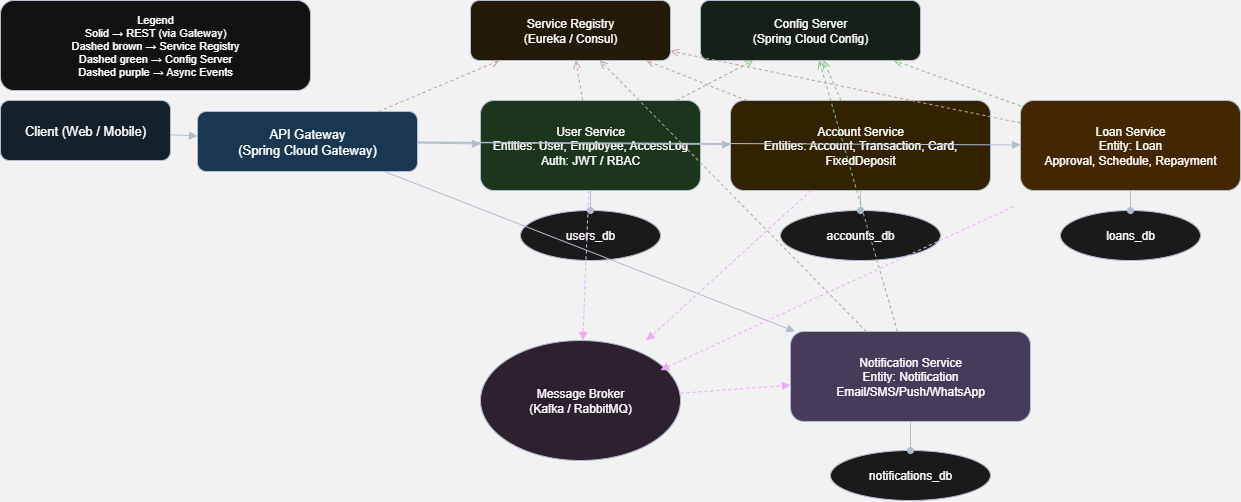

The diagram above was exported from draw.io. Its source (the exported page's mxGraphModel, read from the mxfile embedded in the PNG):
<mxGraphModel dx="1297" dy="930" grid="0" gridSize="10" guides="1" tooltips="1" connect="1" arrows="0" fold="1" page="0" pageScale="1" pageWidth="850" pageHeight="1100" background="light-dark(#ffffff, #f2f2f2)" math="0" shadow="0">
  <root>
    <mxCell id="0" />
    <mxCell id="1" parent="0" />
    <mxCell id="IYKWDMGzp0T9fNrcSeHY-1" value="Client (Web / Mobile)" style="rounded=1;whiteSpace=wrap;html=1;fontSize=13;strokeColor=#2F3B52;fillColor=#E3F2FD;" vertex="1" parent="1">
      <mxGeometry x="40" y="120" width="170" height="60" as="geometry" />
    </mxCell>
    <mxCell id="IYKWDMGzp0T9fNrcSeHY-2" value="API Gateway&#10;(Spring Cloud Gateway)" style="rounded=1;whiteSpace=wrap;html=1;fontSize=13;strokeColor=#2F3B52;fillColor=#BBDEFB;" vertex="1" parent="1">
      <mxGeometry x="237" y="131" width="220" height="60" as="geometry" />
    </mxCell>
    <mxCell id="IYKWDMGzp0T9fNrcSeHY-3" value="Service Registry&#10;(Eureka / Consul)" style="rounded=1;whiteSpace=wrap;html=1;fontSize=12;strokeColor=#2F3B52;fillColor=#FFF3E0;" vertex="1" parent="1">
      <mxGeometry x="510" y="20" width="200" height="60" as="geometry" />
    </mxCell>
    <mxCell id="IYKWDMGzp0T9fNrcSeHY-4" value="Config Server&#10;(Spring Cloud Config)" style="rounded=1;whiteSpace=wrap;html=1;fontSize=12;strokeColor=#2F3B52;fillColor=#E8F5E9;" vertex="1" parent="1">
      <mxGeometry x="740" y="20" width="220" height="60" as="geometry" />
    </mxCell>
    <mxCell id="IYKWDMGzp0T9fNrcSeHY-5" value="Message Broker&#10;(Kafka / RabbitMQ)" style="shape=ellipse;whiteSpace=wrap;html=1;fontSize=12;strokeColor=#2F3B52;fillColor=#F3E5F5;" vertex="1" parent="1">
      <mxGeometry x="520" y="360" width="200" height="120" as="geometry" />
    </mxCell>
    <mxCell id="IYKWDMGzp0T9fNrcSeHY-6" value="User Service&#10;Entities: User, Employee, AccessLog&#10;Auth: JWT / RBAC" style="rounded=1;whiteSpace=wrap;html=1;fontSize=12;strokeColor=#2F3B52;fillColor=#C8E6C9;" vertex="1" parent="1">
      <mxGeometry x="520" y="120" width="220" height="90" as="geometry" />
    </mxCell>
    <mxCell id="IYKWDMGzp0T9fNrcSeHY-7" value="users_db" style="shape=ellipse;whiteSpace=wrap;html=1;fontSize=12;strokeColor=#2F3B52;fillColor=#F5F5F5;" vertex="1" parent="1">
      <mxGeometry x="560" y="230" width="140" height="50" as="geometry" />
    </mxCell>
    <mxCell id="IYKWDMGzp0T9fNrcSeHY-8" value="Account Service&#10;Entities: Account, Transaction, Card, FixedDeposit" style="rounded=1;whiteSpace=wrap;html=1;fontSize=12;strokeColor=#2F3B52;fillColor=#FFECB3;" vertex="1" parent="1">
      <mxGeometry x="770" y="120" width="260" height="90" as="geometry" />
    </mxCell>
    <mxCell id="IYKWDMGzp0T9fNrcSeHY-9" value="accounts_db" style="shape=ellipse;whiteSpace=wrap;html=1;fontSize=12;strokeColor=#2F3B52;fillColor=#F5F5F5;" vertex="1" parent="1">
      <mxGeometry x="820" y="230" width="160" height="50" as="geometry" />
    </mxCell>
    <mxCell id="IYKWDMGzp0T9fNrcSeHY-10" value="Loan Service&#10;Entity: Loan&#10;Approval, Schedule, Repayment" style="rounded=1;whiteSpace=wrap;html=1;fontSize=12;strokeColor=#2F3B52;fillColor=#FFE0B2;" vertex="1" parent="1">
      <mxGeometry x="1060" y="120" width="220" height="90" as="geometry" />
    </mxCell>
    <mxCell id="IYKWDMGzp0T9fNrcSeHY-11" value="loans_db" style="shape=ellipse;whiteSpace=wrap;html=1;fontSize=12;strokeColor=#2F3B52;fillColor=#F5F5F5;" vertex="1" parent="1">
      <mxGeometry x="1100" y="230" width="140" height="50" as="geometry" />
    </mxCell>
    <mxCell id="IYKWDMGzp0T9fNrcSeHY-12" value="Notification Service&#10;Entity: Notification&#10;Email/SMS/Push/WhatsApp" style="rounded=1;whiteSpace=wrap;html=1;fontSize=12;strokeColor=#2F3B52;fillColor=#D1C4E9;" vertex="1" parent="1">
      <mxGeometry x="830" y="351" width="240" height="90" as="geometry" />
    </mxCell>
    <mxCell id="IYKWDMGzp0T9fNrcSeHY-13" value="notifications_db" style="shape=ellipse;whiteSpace=wrap;html=1;fontSize=12;strokeColor=#2F3B52;fillColor=#F5F5F5;" vertex="1" parent="1">
      <mxGeometry x="870" y="470" width="160" height="50" as="geometry" />
    </mxCell>
    <mxCell id="IYKWDMGzp0T9fNrcSeHY-14" style="endArrow=block;strokeColor=#2F3B52;" edge="1" parent="1" source="IYKWDMGzp0T9fNrcSeHY-1" target="IYKWDMGzp0T9fNrcSeHY-2">
      <mxGeometry relative="1" as="geometry" />
    </mxCell>
    <mxCell id="IYKWDMGzp0T9fNrcSeHY-15" style="endArrow=block;strokeColor=#2F3B52;" edge="1" parent="1" source="IYKWDMGzp0T9fNrcSeHY-2" target="IYKWDMGzp0T9fNrcSeHY-6">
      <mxGeometry relative="1" as="geometry" />
    </mxCell>
    <mxCell id="IYKWDMGzp0T9fNrcSeHY-16" style="endArrow=block;strokeColor=#2F3B52;" edge="1" parent="1" source="IYKWDMGzp0T9fNrcSeHY-2" target="IYKWDMGzp0T9fNrcSeHY-8">
      <mxGeometry relative="1" as="geometry" />
    </mxCell>
    <mxCell id="IYKWDMGzp0T9fNrcSeHY-17" style="endArrow=block;strokeColor=#2F3B52;" edge="1" parent="1" source="IYKWDMGzp0T9fNrcSeHY-2" target="IYKWDMGzp0T9fNrcSeHY-10">
      <mxGeometry relative="1" as="geometry" />
    </mxCell>
    <mxCell id="IYKWDMGzp0T9fNrcSeHY-18" style="endArrow=block;strokeColor=#2F3B52;" edge="1" parent="1" source="IYKWDMGzp0T9fNrcSeHY-2" target="IYKWDMGzp0T9fNrcSeHY-12">
      <mxGeometry relative="1" as="geometry" />
    </mxCell>
    <mxCell id="IYKWDMGzp0T9fNrcSeHY-19" style="endArrow=oval;strokeColor=#2F3B52;" edge="1" parent="1" source="IYKWDMGzp0T9fNrcSeHY-6" target="IYKWDMGzp0T9fNrcSeHY-7">
      <mxGeometry relative="1" as="geometry" />
    </mxCell>
    <mxCell id="IYKWDMGzp0T9fNrcSeHY-20" style="endArrow=oval;strokeColor=#2F3B52;" edge="1" parent="1" source="IYKWDMGzp0T9fNrcSeHY-8" target="IYKWDMGzp0T9fNrcSeHY-9">
      <mxGeometry relative="1" as="geometry" />
    </mxCell>
    <mxCell id="IYKWDMGzp0T9fNrcSeHY-21" style="endArrow=oval;strokeColor=#2F3B52;" edge="1" parent="1" source="IYKWDMGzp0T9fNrcSeHY-10" target="IYKWDMGzp0T9fNrcSeHY-11">
      <mxGeometry relative="1" as="geometry" />
    </mxCell>
    <mxCell id="IYKWDMGzp0T9fNrcSeHY-22" style="endArrow=oval;strokeColor=#2F3B52;" edge="1" parent="1" source="IYKWDMGzp0T9fNrcSeHY-12" target="IYKWDMGzp0T9fNrcSeHY-13">
      <mxGeometry relative="1" as="geometry" />
    </mxCell>
    <mxCell id="IYKWDMGzp0T9fNrcSeHY-23" style="dashed=1;endArrow=open;strokeColor=#6D4C41;" edge="1" parent="1" source="IYKWDMGzp0T9fNrcSeHY-6" target="IYKWDMGzp0T9fNrcSeHY-3">
      <mxGeometry relative="1" as="geometry" />
    </mxCell>
    <mxCell id="IYKWDMGzp0T9fNrcSeHY-24" style="dashed=1;endArrow=open;strokeColor=#6D4C41;" edge="1" parent="1" source="IYKWDMGzp0T9fNrcSeHY-8" target="IYKWDMGzp0T9fNrcSeHY-3">
      <mxGeometry relative="1" as="geometry" />
    </mxCell>
    <mxCell id="IYKWDMGzp0T9fNrcSeHY-25" style="dashed=1;endArrow=open;strokeColor=#6D4C41;" edge="1" parent="1" source="IYKWDMGzp0T9fNrcSeHY-10" target="IYKWDMGzp0T9fNrcSeHY-3">
      <mxGeometry relative="1" as="geometry" />
    </mxCell>
    <mxCell id="IYKWDMGzp0T9fNrcSeHY-26" style="dashed=1;endArrow=open;strokeColor=#6D4C41;" edge="1" parent="1" source="IYKWDMGzp0T9fNrcSeHY-12" target="IYKWDMGzp0T9fNrcSeHY-3">
      <mxGeometry relative="1" as="geometry" />
    </mxCell>
    <mxCell id="IYKWDMGzp0T9fNrcSeHY-27" style="dashed=1;endArrow=open;strokeColor=#6D4C41;" edge="1" parent="1" source="IYKWDMGzp0T9fNrcSeHY-2" target="IYKWDMGzp0T9fNrcSeHY-3">
      <mxGeometry relative="1" as="geometry" />
    </mxCell>
    <mxCell id="IYKWDMGzp0T9fNrcSeHY-28" style="dashed=1;endArrow=open;strokeColor=#1B5E20;" edge="1" parent="1" source="IYKWDMGzp0T9fNrcSeHY-6" target="IYKWDMGzp0T9fNrcSeHY-4">
      <mxGeometry relative="1" as="geometry" />
    </mxCell>
    <mxCell id="IYKWDMGzp0T9fNrcSeHY-29" style="dashed=1;endArrow=open;strokeColor=#1B5E20;" edge="1" parent="1" source="IYKWDMGzp0T9fNrcSeHY-8" target="IYKWDMGzp0T9fNrcSeHY-4">
      <mxGeometry relative="1" as="geometry" />
    </mxCell>
    <mxCell id="IYKWDMGzp0T9fNrcSeHY-30" style="dashed=1;endArrow=open;strokeColor=#1B5E20;" edge="1" parent="1" source="IYKWDMGzp0T9fNrcSeHY-10" target="IYKWDMGzp0T9fNrcSeHY-4">
      <mxGeometry relative="1" as="geometry" />
    </mxCell>
    <mxCell id="IYKWDMGzp0T9fNrcSeHY-31" style="dashed=1;endArrow=open;strokeColor=#1B5E20;" edge="1" parent="1" source="IYKWDMGzp0T9fNrcSeHY-12" target="IYKWDMGzp0T9fNrcSeHY-4">
      <mxGeometry relative="1" as="geometry" />
    </mxCell>
    <mxCell id="IYKWDMGzp0T9fNrcSeHY-32" style="dashed=1;endArrow=block;strokeColor=#6A1B9A;" edge="1" parent="1" source="IYKWDMGzp0T9fNrcSeHY-8" target="IYKWDMGzp0T9fNrcSeHY-5">
      <mxGeometry relative="1" as="geometry">
        <mxPoint x="650" y="350" as="targetPoint" />
      </mxGeometry>
    </mxCell>
    <mxCell id="IYKWDMGzp0T9fNrcSeHY-33" style="dashed=1;endArrow=block;strokeColor=#6A1B9A;" edge="1" parent="1">
      <mxGeometry relative="1" as="geometry">
        <mxPoint x="1052.9411764705878" y="226" as="sourcePoint" />
        <mxPoint x="700.0000000000005" y="389.6363636363635" as="targetPoint" />
      </mxGeometry>
    </mxCell>
    <mxCell id="IYKWDMGzp0T9fNrcSeHY-34" style="dashed=1;endArrow=block;strokeColor=#6A1B9A;" edge="1" parent="1" source="IYKWDMGzp0T9fNrcSeHY-6" target="IYKWDMGzp0T9fNrcSeHY-5">
      <mxGeometry relative="1" as="geometry" />
    </mxCell>
    <mxCell id="IYKWDMGzp0T9fNrcSeHY-35" style="dashed=1;endArrow=block;strokeColor=#6A1B9A;" edge="1" parent="1" source="IYKWDMGzp0T9fNrcSeHY-5" target="IYKWDMGzp0T9fNrcSeHY-12">
      <mxGeometry relative="1" as="geometry" />
    </mxCell>
    <mxCell id="IYKWDMGzp0T9fNrcSeHY-36" value="Legend&#10;Solid → REST (via Gateway)&#10;Dashed brown → Service Registry&#10;Dashed green → Config Server&#10;Dashed purple → Async Events" style="rounded=1;whiteSpace=wrap;html=1;fontSize=11;strokeColor=#2F3B52;fillColor=#FFFFFF;" vertex="1" parent="1">
      <mxGeometry x="40" y="20" width="310" height="90" as="geometry" />
    </mxCell>
  </root>
</mxGraphModel>